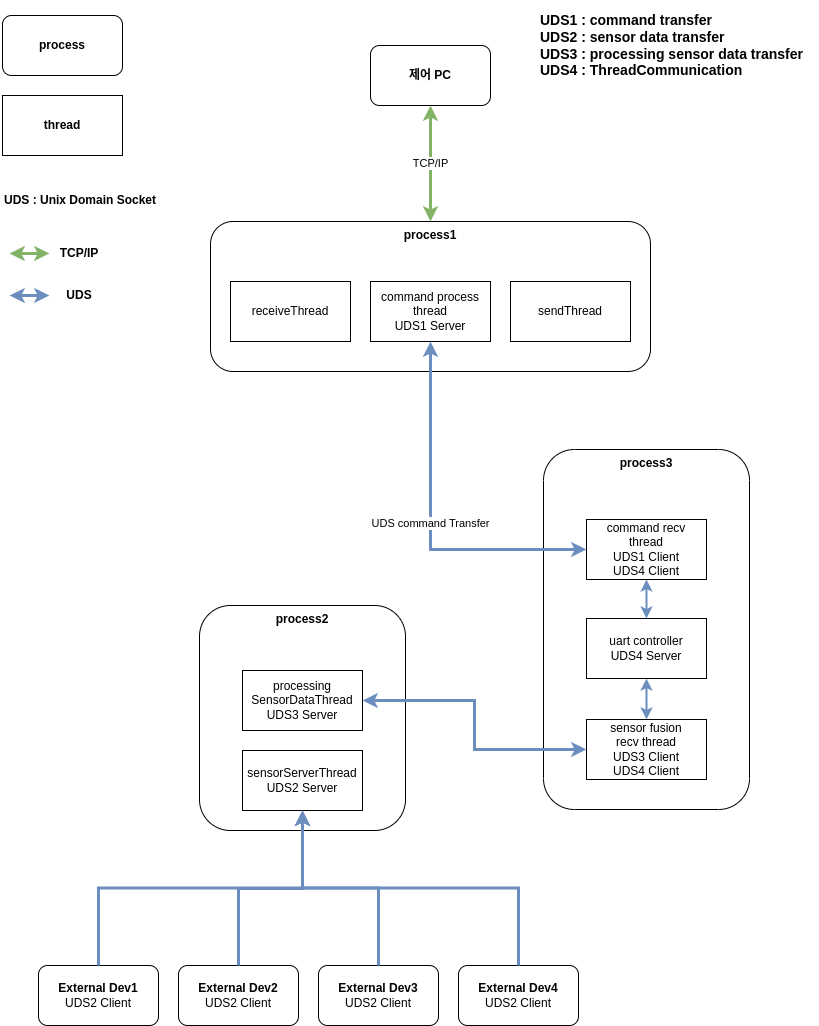

The diagram above was exported from draw.io. Its source (the exported page's mxGraphModel, read from the mxfile embedded in the PNG):
<mxGraphModel dx="2895" dy="825" grid="1" gridSize="10" guides="1" tooltips="1" connect="1" arrows="1" fold="1" page="1" pageScale="1" pageWidth="827" pageHeight="1169" math="0" shadow="0">
  <root>
    <mxCell id="q2kyN7KRcgJRdQtSYbl8-0" />
    <mxCell id="q2kyN7KRcgJRdQtSYbl8-1" parent="q2kyN7KRcgJRdQtSYbl8-0" />
    <mxCell id="-EP9X8uUdrMHrdZfH_yV-0" value="process3" style="rounded=1;whiteSpace=wrap;html=1;verticalAlign=top;fontStyle=1" parent="q2kyN7KRcgJRdQtSYbl8-1" vertex="1">
      <mxGeometry x="-275" y="454" width="206" height="360" as="geometry" />
    </mxCell>
    <mxCell id="q2kyN7KRcgJRdQtSYbl8-3" value="External Dev1&lt;br&gt;&lt;span style=&quot;font-weight: normal;&quot;&gt;UDS2 Client&lt;/span&gt;" style="rounded=1;whiteSpace=wrap;html=1;fontStyle=1" parent="q2kyN7KRcgJRdQtSYbl8-1" vertex="1">
      <mxGeometry x="-780" y="970" width="120" height="60" as="geometry" />
    </mxCell>
    <mxCell id="q2kyN7KRcgJRdQtSYbl8-4" value="External Dev2&lt;br&gt;&lt;span style=&quot;font-weight: normal;&quot;&gt;UDS2 Client&lt;/span&gt;" style="rounded=1;whiteSpace=wrap;html=1;fontStyle=1" parent="q2kyN7KRcgJRdQtSYbl8-1" vertex="1">
      <mxGeometry x="-640" y="970" width="120" height="60" as="geometry" />
    </mxCell>
    <mxCell id="q2kyN7KRcgJRdQtSYbl8-5" value="External Dev3&lt;br&gt;&lt;span style=&quot;font-weight: normal;&quot;&gt;UDS2 Client&lt;/span&gt;" style="rounded=1;whiteSpace=wrap;html=1;fontStyle=1" parent="q2kyN7KRcgJRdQtSYbl8-1" vertex="1">
      <mxGeometry x="-500" y="970" width="120" height="60" as="geometry" />
    </mxCell>
    <mxCell id="q2kyN7KRcgJRdQtSYbl8-6" value="External Dev4&lt;br&gt;&lt;span style=&quot;font-weight: normal;&quot;&gt;UDS2 Client&lt;/span&gt;" style="rounded=1;whiteSpace=wrap;html=1;fontStyle=1" parent="q2kyN7KRcgJRdQtSYbl8-1" vertex="1">
      <mxGeometry x="-360" y="970" width="120" height="60" as="geometry" />
    </mxCell>
    <mxCell id="q2kyN7KRcgJRdQtSYbl8-7" value="process2" style="rounded=1;whiteSpace=wrap;html=1;verticalAlign=top;fontStyle=1" parent="q2kyN7KRcgJRdQtSYbl8-1" vertex="1">
      <mxGeometry x="-619" y="610" width="206" height="225" as="geometry" />
    </mxCell>
    <mxCell id="q2kyN7KRcgJRdQtSYbl8-8" value="process1" style="rounded=1;whiteSpace=wrap;html=1;verticalAlign=top;fontStyle=1" parent="q2kyN7KRcgJRdQtSYbl8-1" vertex="1">
      <mxGeometry x="-608" y="226" width="440" height="150" as="geometry" />
    </mxCell>
    <mxCell id="q2kyN7KRcgJRdQtSYbl8-9" value="제어 PC" style="rounded=1;whiteSpace=wrap;html=1;fontStyle=1" parent="q2kyN7KRcgJRdQtSYbl8-1" vertex="1">
      <mxGeometry x="-448" y="50" width="120" height="60" as="geometry" />
    </mxCell>
    <mxCell id="q2kyN7KRcgJRdQtSYbl8-10" value="command process&lt;br&gt;thread&lt;br&gt;UDS1 Server" style="rounded=0;whiteSpace=wrap;html=1;" parent="q2kyN7KRcgJRdQtSYbl8-1" vertex="1">
      <mxGeometry x="-448" y="286" width="120" height="60" as="geometry" />
    </mxCell>
    <mxCell id="q2kyN7KRcgJRdQtSYbl8-11" value="sendThread" style="rounded=0;whiteSpace=wrap;html=1;" parent="q2kyN7KRcgJRdQtSYbl8-1" vertex="1">
      <mxGeometry x="-308" y="286" width="120" height="60" as="geometry" />
    </mxCell>
    <mxCell id="q2kyN7KRcgJRdQtSYbl8-13" value="receiveThread" style="rounded=0;whiteSpace=wrap;html=1;" parent="q2kyN7KRcgJRdQtSYbl8-1" vertex="1">
      <mxGeometry x="-588" y="286" width="120" height="60" as="geometry" />
    </mxCell>
    <mxCell id="q2kyN7KRcgJRdQtSYbl8-14" value="&amp;nbsp;TCP/IP&amp;nbsp;" style="endArrow=classic;startArrow=classic;html=1;rounded=0;entryX=0.5;entryY=1;entryDx=0;entryDy=0;exitX=0.5;exitY=0;exitDx=0;exitDy=0;strokeWidth=3;fillColor=#d5e8d4;strokeColor=#82b366;" parent="q2kyN7KRcgJRdQtSYbl8-1" source="q2kyN7KRcgJRdQtSYbl8-8" target="q2kyN7KRcgJRdQtSYbl8-9" edge="1">
      <mxGeometry width="50" height="50" relative="1" as="geometry">
        <mxPoint x="292" y="470" as="sourcePoint" />
        <mxPoint x="342" y="420" as="targetPoint" />
      </mxGeometry>
    </mxCell>
    <mxCell id="q2kyN7KRcgJRdQtSYbl8-19" value="processing&lt;br&gt;SensorDataThread&lt;br&gt;UDS3 Server" style="rounded=0;whiteSpace=wrap;html=1;" parent="q2kyN7KRcgJRdQtSYbl8-1" vertex="1">
      <mxGeometry x="-576" y="675" width="120" height="60" as="geometry" />
    </mxCell>
    <mxCell id="q2kyN7KRcgJRdQtSYbl8-20" value="sensorServerThread&lt;br&gt;UDS2 Server" style="rounded=0;whiteSpace=wrap;html=1;" parent="q2kyN7KRcgJRdQtSYbl8-1" vertex="1">
      <mxGeometry x="-576" y="755" width="120" height="60" as="geometry" />
    </mxCell>
    <mxCell id="q2kyN7KRcgJRdQtSYbl8-21" value="&amp;nbsp;UDS command Transfer&amp;nbsp;" style="endArrow=classic;startArrow=classic;html=1;rounded=0;entryX=0.5;entryY=1;entryDx=0;entryDy=0;strokeWidth=3;edgeStyle=orthogonalEdgeStyle;fillColor=#dae8fc;strokeColor=#6c8ebf;exitX=0;exitY=0.5;exitDx=0;exitDy=0;" parent="q2kyN7KRcgJRdQtSYbl8-1" source="-EP9X8uUdrMHrdZfH_yV-1" target="q2kyN7KRcgJRdQtSYbl8-10" edge="1">
      <mxGeometry width="50" height="50" relative="1" as="geometry">
        <mxPoint x="-564" y="515" as="sourcePoint" />
        <mxPoint x="342" y="420" as="targetPoint" />
      </mxGeometry>
    </mxCell>
    <mxCell id="q2kyN7KRcgJRdQtSYbl8-27" value="" style="endArrow=classic;html=1;rounded=0;exitX=0.5;exitY=0;exitDx=0;exitDy=0;entryX=0.5;entryY=1;entryDx=0;entryDy=0;fillColor=#dae8fc;strokeColor=#6c8ebf;edgeStyle=orthogonalEdgeStyle;strokeWidth=3;" parent="q2kyN7KRcgJRdQtSYbl8-1" source="q2kyN7KRcgJRdQtSYbl8-3" target="q2kyN7KRcgJRdQtSYbl8-20" edge="1">
      <mxGeometry width="50" height="50" relative="1" as="geometry">
        <mxPoint x="292" y="480" as="sourcePoint" />
        <mxPoint x="342" y="430" as="targetPoint" />
      </mxGeometry>
    </mxCell>
    <mxCell id="q2kyN7KRcgJRdQtSYbl8-28" value="" style="endArrow=classic;html=1;rounded=0;exitX=0.5;exitY=0;exitDx=0;exitDy=0;edgeStyle=orthogonalEdgeStyle;strokeWidth=3;fillColor=#dae8fc;strokeColor=#6c8ebf;entryX=0.5;entryY=1;entryDx=0;entryDy=0;" parent="q2kyN7KRcgJRdQtSYbl8-1" source="q2kyN7KRcgJRdQtSYbl8-4" target="q2kyN7KRcgJRdQtSYbl8-20" edge="1">
      <mxGeometry width="50" height="50" relative="1" as="geometry">
        <mxPoint x="292" y="480" as="sourcePoint" />
        <mxPoint x="-170" y="850" as="targetPoint" />
        <Array as="points">
          <mxPoint x="-580" y="893" />
          <mxPoint x="-516" y="893" />
        </Array>
      </mxGeometry>
    </mxCell>
    <mxCell id="q2kyN7KRcgJRdQtSYbl8-29" value="" style="endArrow=classic;html=1;rounded=0;exitX=0.5;exitY=0;exitDx=0;exitDy=0;entryX=0.5;entryY=1;entryDx=0;entryDy=0;fillColor=#dae8fc;strokeColor=#6c8ebf;edgeStyle=orthogonalEdgeStyle;strokeWidth=3;" parent="q2kyN7KRcgJRdQtSYbl8-1" source="q2kyN7KRcgJRdQtSYbl8-5" target="q2kyN7KRcgJRdQtSYbl8-20" edge="1">
      <mxGeometry width="50" height="50" relative="1" as="geometry">
        <mxPoint x="292" y="480" as="sourcePoint" />
        <mxPoint x="342" y="430" as="targetPoint" />
      </mxGeometry>
    </mxCell>
    <mxCell id="q2kyN7KRcgJRdQtSYbl8-30" value="" style="endArrow=classic;html=1;rounded=0;exitX=0.5;exitY=0;exitDx=0;exitDy=0;entryX=0.5;entryY=1;entryDx=0;entryDy=0;edgeStyle=orthogonalEdgeStyle;fillColor=#dae8fc;strokeColor=#6c8ebf;strokeWidth=3;" parent="q2kyN7KRcgJRdQtSYbl8-1" source="q2kyN7KRcgJRdQtSYbl8-6" target="q2kyN7KRcgJRdQtSYbl8-20" edge="1">
      <mxGeometry width="50" height="50" relative="1" as="geometry">
        <mxPoint x="292" y="480" as="sourcePoint" />
        <mxPoint x="342" y="430" as="targetPoint" />
      </mxGeometry>
    </mxCell>
    <mxCell id="q2kyN7KRcgJRdQtSYbl8-32" value="process" style="rounded=1;whiteSpace=wrap;html=1;fontStyle=1" parent="q2kyN7KRcgJRdQtSYbl8-1" vertex="1">
      <mxGeometry x="-816" y="20" width="120" height="60" as="geometry" />
    </mxCell>
    <mxCell id="q2kyN7KRcgJRdQtSYbl8-33" value="thread" style="rounded=0;whiteSpace=wrap;html=1;fontStyle=1" parent="q2kyN7KRcgJRdQtSYbl8-1" vertex="1">
      <mxGeometry x="-816" y="100" width="120" height="60" as="geometry" />
    </mxCell>
    <mxCell id="q2kyN7KRcgJRdQtSYbl8-34" value="UDS : Unix Domain Socket" style="text;html=1;align=left;verticalAlign=middle;whiteSpace=wrap;rounded=0;fontStyle=1" parent="q2kyN7KRcgJRdQtSYbl8-1" vertex="1">
      <mxGeometry x="-816" y="190" width="197" height="30" as="geometry" />
    </mxCell>
    <mxCell id="q2kyN7KRcgJRdQtSYbl8-35" value="" style="endArrow=classic;startArrow=classic;html=1;rounded=0;fillColor=#d5e8d4;strokeColor=#82b366;strokeWidth=3;" parent="q2kyN7KRcgJRdQtSYbl8-1" target="q2kyN7KRcgJRdQtSYbl8-37" edge="1">
      <mxGeometry width="50" height="50" relative="1" as="geometry">
        <mxPoint x="-809" y="258" as="sourcePoint" />
        <mxPoint x="-739" y="258" as="targetPoint" />
      </mxGeometry>
    </mxCell>
    <mxCell id="q2kyN7KRcgJRdQtSYbl8-36" value="" style="endArrow=classic;startArrow=classic;html=1;rounded=0;fillColor=#dae8fc;strokeColor=#6c8ebf;strokeWidth=3;" parent="q2kyN7KRcgJRdQtSYbl8-1" target="q2kyN7KRcgJRdQtSYbl8-38" edge="1">
      <mxGeometry width="50" height="50" relative="1" as="geometry">
        <mxPoint x="-809" y="300" as="sourcePoint" />
        <mxPoint x="-739" y="300" as="targetPoint" />
      </mxGeometry>
    </mxCell>
    <mxCell id="q2kyN7KRcgJRdQtSYbl8-37" value="&lt;b&gt;TCP/IP&lt;/b&gt;" style="text;html=1;align=center;verticalAlign=middle;whiteSpace=wrap;rounded=0;" parent="q2kyN7KRcgJRdQtSYbl8-1" vertex="1">
      <mxGeometry x="-769" y="243" width="60" height="30" as="geometry" />
    </mxCell>
    <mxCell id="q2kyN7KRcgJRdQtSYbl8-38" value="&lt;b&gt;UDS&lt;/b&gt;" style="text;html=1;align=center;verticalAlign=middle;whiteSpace=wrap;rounded=0;" parent="q2kyN7KRcgJRdQtSYbl8-1" vertex="1">
      <mxGeometry x="-769" y="285" width="60" height="30" as="geometry" />
    </mxCell>
    <mxCell id="-EP9X8uUdrMHrdZfH_yV-1" value="command recv&lt;br&gt;thread&lt;br&gt;UDS1 Client&lt;br&gt;UDS4 Client" style="rounded=0;whiteSpace=wrap;html=1;" parent="q2kyN7KRcgJRdQtSYbl8-1" vertex="1">
      <mxGeometry x="-232" y="524" width="120" height="60" as="geometry" />
    </mxCell>
    <mxCell id="-EP9X8uUdrMHrdZfH_yV-3" value="uart controller&lt;br&gt;UDS4 Server" style="rounded=0;whiteSpace=wrap;html=1;" parent="q2kyN7KRcgJRdQtSYbl8-1" vertex="1">
      <mxGeometry x="-232" y="623" width="120" height="60" as="geometry" />
    </mxCell>
    <mxCell id="-EP9X8uUdrMHrdZfH_yV-4" value="sensor fusion &lt;br&gt;recv&amp;nbsp;thread&lt;br&gt;UDS3 Client&lt;br&gt;UDS4 Client" style="rounded=0;whiteSpace=wrap;html=1;" parent="q2kyN7KRcgJRdQtSYbl8-1" vertex="1">
      <mxGeometry x="-232" y="724" width="120" height="60" as="geometry" />
    </mxCell>
    <mxCell id="-EP9X8uUdrMHrdZfH_yV-5" value="" style="endArrow=classic;startArrow=classic;html=1;rounded=0;entryX=0;entryY=0.5;entryDx=0;entryDy=0;exitX=1;exitY=0.5;exitDx=0;exitDy=0;fillColor=#dae8fc;strokeColor=#6c8ebf;strokeWidth=3;edgeStyle=orthogonalEdgeStyle;" parent="q2kyN7KRcgJRdQtSYbl8-1" source="q2kyN7KRcgJRdQtSYbl8-19" target="-EP9X8uUdrMHrdZfH_yV-4" edge="1">
      <mxGeometry width="50" height="50" relative="1" as="geometry">
        <mxPoint x="116" y="725" as="sourcePoint" />
        <mxPoint x="166" y="675" as="targetPoint" />
      </mxGeometry>
    </mxCell>
    <mxCell id="-EP9X8uUdrMHrdZfH_yV-6" value="" style="endArrow=classic;startArrow=classic;html=1;rounded=0;entryX=0.5;entryY=1;entryDx=0;entryDy=0;exitX=0.5;exitY=0;exitDx=0;exitDy=0;fillColor=#dae8fc;strokeColor=#6c8ebf;strokeWidth=2;" parent="q2kyN7KRcgJRdQtSYbl8-1" source="-EP9X8uUdrMHrdZfH_yV-3" target="-EP9X8uUdrMHrdZfH_yV-1" edge="1">
      <mxGeometry width="50" height="50" relative="1" as="geometry">
        <mxPoint x="-28" y="783" as="sourcePoint" />
        <mxPoint x="22" y="733" as="targetPoint" />
      </mxGeometry>
    </mxCell>
    <mxCell id="-EP9X8uUdrMHrdZfH_yV-7" value="" style="endArrow=classic;startArrow=classic;html=1;rounded=0;entryX=0.5;entryY=1;entryDx=0;entryDy=0;exitX=0.5;exitY=0;exitDx=0;exitDy=0;fillColor=#dae8fc;strokeColor=#6c8ebf;strokeWidth=2;" parent="q2kyN7KRcgJRdQtSYbl8-1" source="-EP9X8uUdrMHrdZfH_yV-4" target="-EP9X8uUdrMHrdZfH_yV-3" edge="1">
      <mxGeometry width="50" height="50" relative="1" as="geometry">
        <mxPoint x="-28" y="783" as="sourcePoint" />
        <mxPoint x="22" y="733" as="targetPoint" />
      </mxGeometry>
    </mxCell>
    <mxCell id="rycq8H7Hg_EDDThQAk3Y-0" value="UDS1 : command transfer&amp;nbsp;&lt;br&gt;UDS2 : sensor data transfer&lt;br&gt;UDS3 : processing sensor data transfer&lt;br&gt;UDS4 : ThreadCommunication" style="text;html=1;align=left;verticalAlign=middle;whiteSpace=wrap;rounded=0;fontStyle=1;fontSize=14;" vertex="1" parent="q2kyN7KRcgJRdQtSYbl8-1">
      <mxGeometry x="-280" y="5" width="280" height="90" as="geometry" />
    </mxCell>
  </root>
</mxGraphModel>